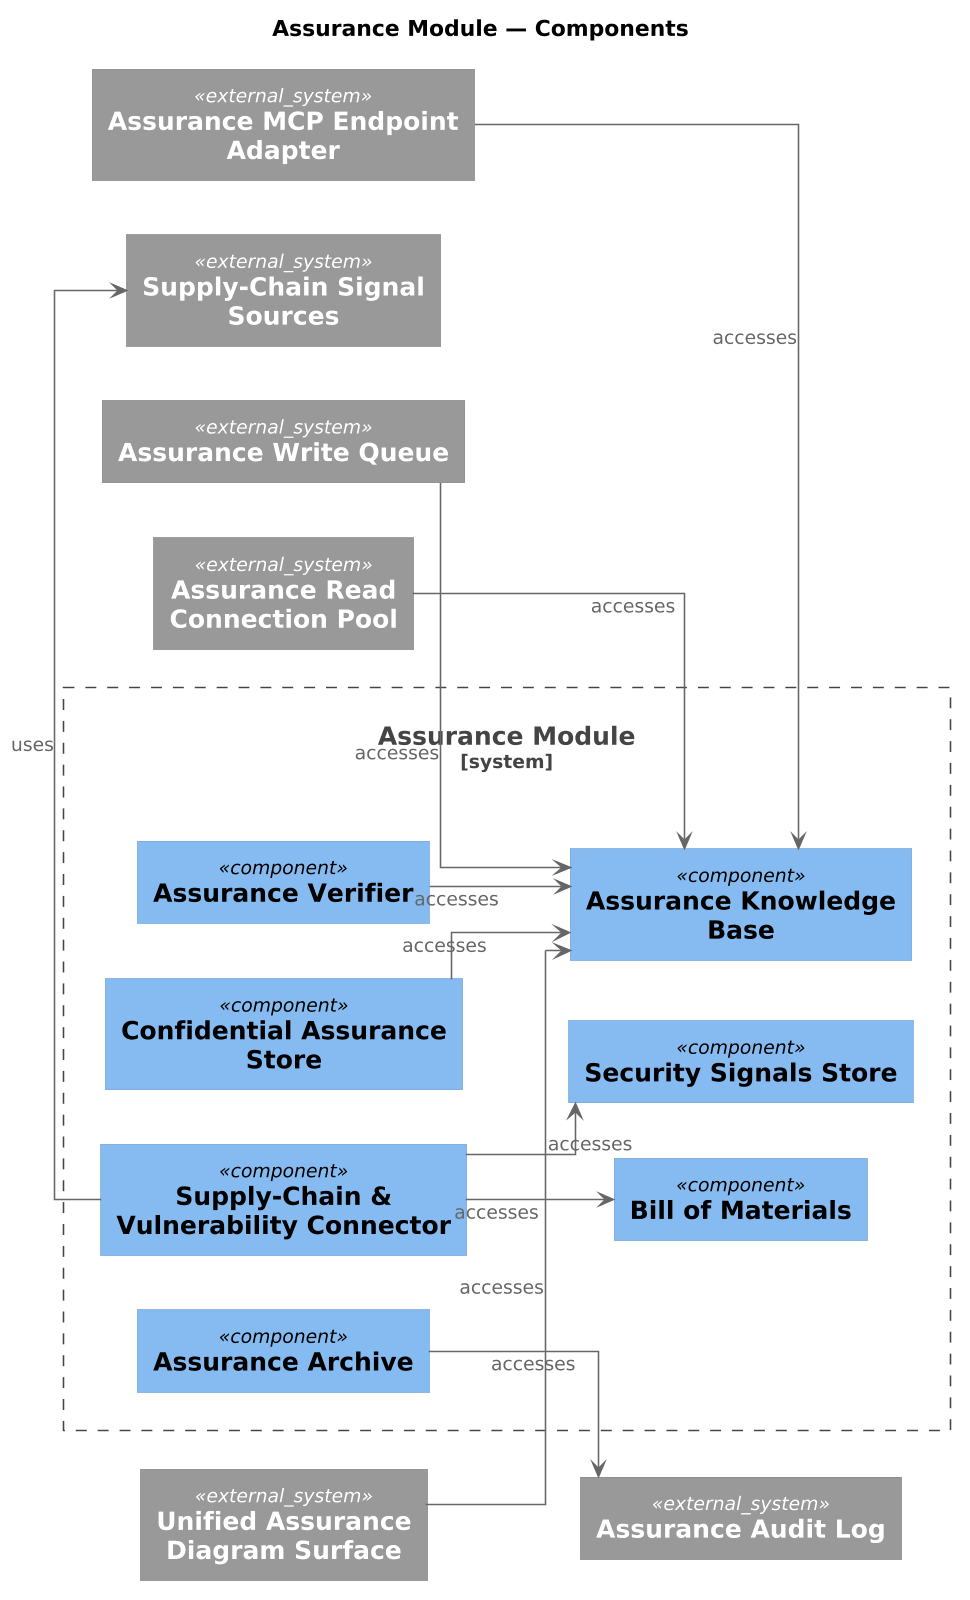

The diagram above was rendered by PlantUML. Its source (embedded in the PNG):
@startuml
skinparamlocked dpi 150
!include <C4/C4_Component>
left to right direction
skinparam shadowing false
skinparam linetype ortho
skinparam defaultTextAlignment center
skinparam wrapWidth 240
skinparam maxMessageSize 240

title Assurance Module — Components

System_Boundary(GRP_rW_2nX, "Assurance Module") {
  Component(APP_E0fzqZ, "Confidential Assurance Store", "")
  Component(APP_GnsLC8, "Assurance Archive", "")
  Component(APP_XFD85E, "Assurance Verifier", "")
  Component(APP_e2zPs6, "Supply-Chain & Vulnerability Connector", "")
  Component(DOB_ApaPcg, "Assurance Knowledge Base", "")
  Component(DOB_dRnK_o, "Bill of Materials", "")
  Component(DOB_p04R7k, "Security Signals Store", "")
  APP_E0fzqZ -[hidden]right- APP_GnsLC8
  APP_GnsLC8 -[hidden]right- APP_XFD85E
  APP_XFD85E -[hidden]right- APP_e2zPs6
  APP_e2zPs6 -[hidden]right- DOB_ApaPcg
  DOB_ApaPcg -[hidden]right- DOB_dRnK_o
  DOB_dRnK_o -[hidden]right- DOB_p04R7k

}

System_Ext(APP_m_U5S1, "Assurance MCP Endpoint Adapter")
System_Ext(APP_JqIBPJ, "Supply-Chain Signal Sources")
System_Ext(APP_uTC8zx, "Assurance Write Queue")
System_Ext(APP_XWVKAX, "Assurance Read Connection Pool")
System_Ext(APP_KqDjXG, "Unified Assurance Diagram Surface")
System_Ext(DOB_H_xFye, "Assurance Audit Log")

GRP_rW_2nX -[hidden]right- APP_m_U5S1
APP_m_U5S1 -[hidden]right- APP_JqIBPJ
APP_JqIBPJ -[hidden]right- APP_uTC8zx
APP_uTC8zx -[hidden]right- APP_XWVKAX
APP_XWVKAX -[hidden]right- APP_KqDjXG
APP_KqDjXG -[hidden]right- DOB_H_xFye


APP_m_U5S1 --> DOB_ApaPcg : accesses
APP_E0fzqZ --> DOB_ApaPcg : accesses
APP_GnsLC8 --> DOB_H_xFye : accesses
APP_XFD85E --> DOB_ApaPcg : accesses
APP_e2zPs6 --> DOB_dRnK_o : accesses
APP_e2zPs6 --> DOB_p04R7k : accesses
APP_e2zPs6 --> APP_JqIBPJ : uses
APP_uTC8zx --> DOB_ApaPcg : accesses
APP_XWVKAX --> DOB_ApaPcg : accesses
APP_KqDjXG --> DOB_ApaPcg : accesses
@enduml